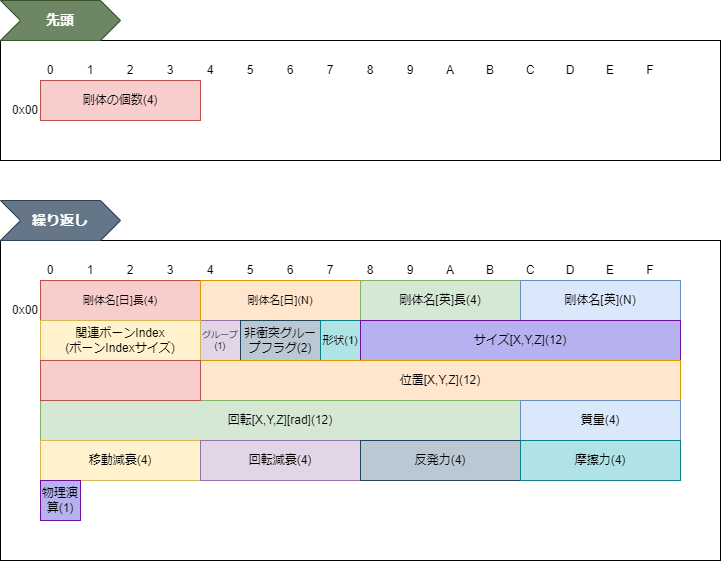

The diagram above was exported from draw.io. Its source (the exported page's mxGraphModel, read from the mxfile embedded in the PNG):
<mxGraphModel dx="1997" dy="1172" grid="1" gridSize="10" guides="1" tooltips="1" connect="1" arrows="1" fold="1" page="1" pageScale="1" pageWidth="827" pageHeight="1169" math="0" shadow="0">
  <root>
    <mxCell id="0" />
    <mxCell id="1" parent="0" />
    <mxCell id="84" value="" style="rounded=0;whiteSpace=wrap;html=1;" parent="1" vertex="1">
      <mxGeometry y="40" width="720" height="120" as="geometry" />
    </mxCell>
    <mxCell id="641" value="" style="rounded=0;whiteSpace=wrap;html=1;" parent="1" vertex="1">
      <mxGeometry y="240" width="720" height="320" as="geometry" />
    </mxCell>
    <mxCell id="38" value="0x00" style="text;html=1;strokeColor=none;fillColor=none;align=right;verticalAlign=middle;whiteSpace=wrap;rounded=0;" parent="1" vertex="1">
      <mxGeometry y="100" width="40" height="20" as="geometry" />
    </mxCell>
    <mxCell id="44" value="剛体の個数(4)" style="rounded=0;whiteSpace=wrap;html=1;fillColor=#f8cecc;strokeColor=#b85450;" parent="1" vertex="1">
      <mxGeometry x="40" y="80" width="160" height="40" as="geometry" />
    </mxCell>
    <mxCell id="85" value="先頭" style="shape=step;perimeter=stepPerimeter;whiteSpace=wrap;html=1;fixedSize=1;fillColor=#6d8764;strokeColor=#3A5431;fontColor=#ffffff;fontSize=14;fontStyle=1;align=center;" parent="1" vertex="1">
      <mxGeometry width="120" height="40" as="geometry" />
    </mxCell>
    <mxCell id="86" value="繰り返し" style="shape=step;perimeter=stepPerimeter;whiteSpace=wrap;html=1;fixedSize=1;fillColor=#647687;strokeColor=#314354;fontColor=#ffffff;fontSize=14;fontStyle=1;align=center;" parent="1" vertex="1">
      <mxGeometry y="200" width="120" height="40" as="geometry" />
    </mxCell>
    <mxCell id="87" value="1" style="text;html=1;strokeColor=none;fillColor=none;align=center;verticalAlign=middle;whiteSpace=wrap;rounded=0;" parent="1" vertex="1">
      <mxGeometry x="80" y="60" width="20" height="20" as="geometry" />
    </mxCell>
    <mxCell id="88" value="2" style="text;html=1;strokeColor=none;fillColor=none;align=center;verticalAlign=middle;whiteSpace=wrap;rounded=0;" parent="1" vertex="1">
      <mxGeometry x="120" y="60" width="20" height="20" as="geometry" />
    </mxCell>
    <mxCell id="89" value="3" style="text;html=1;strokeColor=none;fillColor=none;align=center;verticalAlign=middle;whiteSpace=wrap;rounded=0;" parent="1" vertex="1">
      <mxGeometry x="160" y="60" width="20" height="20" as="geometry" />
    </mxCell>
    <mxCell id="90" value="4" style="text;html=1;strokeColor=none;fillColor=none;align=center;verticalAlign=middle;whiteSpace=wrap;rounded=0;" parent="1" vertex="1">
      <mxGeometry x="200" y="60" width="20" height="20" as="geometry" />
    </mxCell>
    <mxCell id="91" value="5" style="text;html=1;strokeColor=none;fillColor=none;align=center;verticalAlign=middle;whiteSpace=wrap;rounded=0;" parent="1" vertex="1">
      <mxGeometry x="240" y="60" width="20" height="20" as="geometry" />
    </mxCell>
    <mxCell id="92" value="6" style="text;html=1;strokeColor=none;fillColor=none;align=center;verticalAlign=middle;whiteSpace=wrap;rounded=0;" parent="1" vertex="1">
      <mxGeometry x="280" y="60" width="20" height="20" as="geometry" />
    </mxCell>
    <mxCell id="93" value="7" style="text;html=1;strokeColor=none;fillColor=none;align=center;verticalAlign=middle;whiteSpace=wrap;rounded=0;" parent="1" vertex="1">
      <mxGeometry x="320" y="60" width="20" height="20" as="geometry" />
    </mxCell>
    <mxCell id="94" value="8" style="text;html=1;strokeColor=none;fillColor=none;align=center;verticalAlign=middle;whiteSpace=wrap;rounded=0;" parent="1" vertex="1">
      <mxGeometry x="360" y="60" width="20" height="20" as="geometry" />
    </mxCell>
    <mxCell id="95" value="9" style="text;html=1;strokeColor=none;fillColor=none;align=center;verticalAlign=middle;whiteSpace=wrap;rounded=0;" parent="1" vertex="1">
      <mxGeometry x="400" y="60" width="20" height="20" as="geometry" />
    </mxCell>
    <mxCell id="96" value="A" style="text;html=1;strokeColor=none;fillColor=none;align=center;verticalAlign=middle;whiteSpace=wrap;rounded=0;" parent="1" vertex="1">
      <mxGeometry x="440" y="60" width="20" height="20" as="geometry" />
    </mxCell>
    <mxCell id="97" value="B" style="text;html=1;strokeColor=none;fillColor=none;align=center;verticalAlign=middle;whiteSpace=wrap;rounded=0;" parent="1" vertex="1">
      <mxGeometry x="480" y="60" width="20" height="20" as="geometry" />
    </mxCell>
    <mxCell id="98" value="C" style="text;html=1;strokeColor=none;fillColor=none;align=center;verticalAlign=middle;whiteSpace=wrap;rounded=0;" parent="1" vertex="1">
      <mxGeometry x="520" y="60" width="20" height="20" as="geometry" />
    </mxCell>
    <mxCell id="99" value="D" style="text;html=1;strokeColor=none;fillColor=none;align=center;verticalAlign=middle;whiteSpace=wrap;rounded=0;" parent="1" vertex="1">
      <mxGeometry x="560" y="60" width="20" height="20" as="geometry" />
    </mxCell>
    <mxCell id="100" value="E" style="text;html=1;strokeColor=none;fillColor=none;align=center;verticalAlign=middle;whiteSpace=wrap;rounded=0;" parent="1" vertex="1">
      <mxGeometry x="600" y="60" width="20" height="20" as="geometry" />
    </mxCell>
    <mxCell id="101" value="F" style="text;html=1;strokeColor=none;fillColor=none;align=center;verticalAlign=middle;whiteSpace=wrap;rounded=0;" parent="1" vertex="1">
      <mxGeometry x="640" y="60" width="20" height="20" as="geometry" />
    </mxCell>
    <mxCell id="102" value="0" style="text;html=1;strokeColor=none;fillColor=none;align=center;verticalAlign=middle;whiteSpace=wrap;rounded=0;" parent="1" vertex="1">
      <mxGeometry x="40" y="60" width="20" height="20" as="geometry" />
    </mxCell>
    <mxCell id="642" value="1" style="text;html=1;strokeColor=none;fillColor=none;align=center;verticalAlign=middle;whiteSpace=wrap;rounded=0;" parent="1" vertex="1">
      <mxGeometry x="80" y="260" width="20" height="20" as="geometry" />
    </mxCell>
    <mxCell id="643" value="2" style="text;html=1;strokeColor=none;fillColor=none;align=center;verticalAlign=middle;whiteSpace=wrap;rounded=0;" parent="1" vertex="1">
      <mxGeometry x="120" y="260" width="20" height="20" as="geometry" />
    </mxCell>
    <mxCell id="644" value="3" style="text;html=1;strokeColor=none;fillColor=none;align=center;verticalAlign=middle;whiteSpace=wrap;rounded=0;" parent="1" vertex="1">
      <mxGeometry x="160" y="260" width="20" height="20" as="geometry" />
    </mxCell>
    <mxCell id="645" value="4" style="text;html=1;strokeColor=none;fillColor=none;align=center;verticalAlign=middle;whiteSpace=wrap;rounded=0;" parent="1" vertex="1">
      <mxGeometry x="200" y="260" width="20" height="20" as="geometry" />
    </mxCell>
    <mxCell id="646" value="5" style="text;html=1;strokeColor=none;fillColor=none;align=center;verticalAlign=middle;whiteSpace=wrap;rounded=0;" parent="1" vertex="1">
      <mxGeometry x="240" y="260" width="20" height="20" as="geometry" />
    </mxCell>
    <mxCell id="647" value="6" style="text;html=1;strokeColor=none;fillColor=none;align=center;verticalAlign=middle;whiteSpace=wrap;rounded=0;" parent="1" vertex="1">
      <mxGeometry x="280" y="260" width="20" height="20" as="geometry" />
    </mxCell>
    <mxCell id="648" value="7" style="text;html=1;strokeColor=none;fillColor=none;align=center;verticalAlign=middle;whiteSpace=wrap;rounded=0;" parent="1" vertex="1">
      <mxGeometry x="320" y="260" width="20" height="20" as="geometry" />
    </mxCell>
    <mxCell id="649" value="8" style="text;html=1;strokeColor=none;fillColor=none;align=center;verticalAlign=middle;whiteSpace=wrap;rounded=0;" parent="1" vertex="1">
      <mxGeometry x="360" y="260" width="20" height="20" as="geometry" />
    </mxCell>
    <mxCell id="650" value="9" style="text;html=1;strokeColor=none;fillColor=none;align=center;verticalAlign=middle;whiteSpace=wrap;rounded=0;" parent="1" vertex="1">
      <mxGeometry x="400" y="260" width="20" height="20" as="geometry" />
    </mxCell>
    <mxCell id="651" value="A" style="text;html=1;strokeColor=none;fillColor=none;align=center;verticalAlign=middle;whiteSpace=wrap;rounded=0;" parent="1" vertex="1">
      <mxGeometry x="440" y="260" width="20" height="20" as="geometry" />
    </mxCell>
    <mxCell id="652" value="B" style="text;html=1;strokeColor=none;fillColor=none;align=center;verticalAlign=middle;whiteSpace=wrap;rounded=0;" parent="1" vertex="1">
      <mxGeometry x="480" y="260" width="20" height="20" as="geometry" />
    </mxCell>
    <mxCell id="653" value="C" style="text;html=1;strokeColor=none;fillColor=none;align=center;verticalAlign=middle;whiteSpace=wrap;rounded=0;" parent="1" vertex="1">
      <mxGeometry x="520" y="260" width="20" height="20" as="geometry" />
    </mxCell>
    <mxCell id="654" value="D" style="text;html=1;strokeColor=none;fillColor=none;align=center;verticalAlign=middle;whiteSpace=wrap;rounded=0;" parent="1" vertex="1">
      <mxGeometry x="560" y="260" width="20" height="20" as="geometry" />
    </mxCell>
    <mxCell id="655" value="E" style="text;html=1;strokeColor=none;fillColor=none;align=center;verticalAlign=middle;whiteSpace=wrap;rounded=0;" parent="1" vertex="1">
      <mxGeometry x="600" y="260" width="20" height="20" as="geometry" />
    </mxCell>
    <mxCell id="656" value="F" style="text;html=1;strokeColor=none;fillColor=none;align=center;verticalAlign=middle;whiteSpace=wrap;rounded=0;" parent="1" vertex="1">
      <mxGeometry x="640" y="260" width="20" height="20" as="geometry" />
    </mxCell>
    <mxCell id="657" value="0x00" style="text;html=1;strokeColor=none;fillColor=none;align=right;verticalAlign=middle;whiteSpace=wrap;rounded=0;" parent="1" vertex="1">
      <mxGeometry y="300" width="40" height="20" as="geometry" />
    </mxCell>
    <mxCell id="658" value="剛体名[日]長(4)" style="rounded=0;whiteSpace=wrap;html=1;fillColor=#f8cecc;strokeColor=#b85450;fontSize=11;" parent="1" vertex="1">
      <mxGeometry x="40" y="280" width="160" height="40" as="geometry" />
    </mxCell>
    <mxCell id="659" value="&lt;span style=&quot;font-size: 11px;&quot;&gt;剛体名[日](N)&lt;/span&gt;" style="rounded=0;whiteSpace=wrap;html=1;fillColor=#ffe6cc;strokeColor=#d79b00;fontSize=7;" parent="1" vertex="1">
      <mxGeometry x="200" y="280" width="160" height="40" as="geometry" />
    </mxCell>
    <mxCell id="660" value="0" style="text;html=1;strokeColor=none;fillColor=none;align=center;verticalAlign=middle;whiteSpace=wrap;rounded=0;" parent="1" vertex="1">
      <mxGeometry x="40" y="260" width="20" height="20" as="geometry" />
    </mxCell>
    <mxCell id="661" value="剛体名[英]長(4)" style="rounded=0;whiteSpace=wrap;html=1;fillColor=#d5e8d4;strokeColor=#82b366;" parent="1" vertex="1">
      <mxGeometry x="360" y="280" width="160" height="40" as="geometry" />
    </mxCell>
    <mxCell id="664" value="グループ&lt;br style=&quot;font-size: 9px;&quot;&gt;(1)" style="rounded=0;whiteSpace=wrap;html=1;fillColor=#e1d5e7;strokeColor=#9673a6;fontSize=9;" parent="1" vertex="1">
      <mxGeometry x="200" y="320" width="40" height="40" as="geometry" />
    </mxCell>
    <mxCell id="665" value="剛体名[英](N)" style="rounded=0;whiteSpace=wrap;html=1;fillColor=#dae8fc;strokeColor=#6c8ebf;" parent="1" vertex="1">
      <mxGeometry x="520" y="280" width="160" height="40" as="geometry" />
    </mxCell>
    <mxCell id="666" value="関連ボーンIndex&lt;br&gt;(ボーンIndexサイズ)" style="rounded=0;whiteSpace=wrap;html=1;fillColor=#fff2cc;strokeColor=#d6b656;" parent="1" vertex="1">
      <mxGeometry x="40" y="320" width="160" height="40" as="geometry" />
    </mxCell>
    <mxCell id="668" value="非衝突グループフラグ(2)" style="rounded=0;whiteSpace=wrap;html=1;fillColor=#bac8d3;strokeColor=#23445d;" parent="1" vertex="1">
      <mxGeometry x="240" y="320" width="80" height="40" as="geometry" />
    </mxCell>
    <mxCell id="670" value="形状(1)" style="rounded=0;whiteSpace=wrap;html=1;fillColor=#b0e3e6;strokeColor=#0e8088;fontSize=11;" parent="1" vertex="1">
      <mxGeometry x="320" y="320" width="40" height="40" as="geometry" />
    </mxCell>
    <mxCell id="672" value="&lt;span style=&quot;font-size: 12px;&quot;&gt;サイズ[X,Y,Z](12)&lt;/span&gt;" style="rounded=0;whiteSpace=wrap;html=1;fillColor=#B6B2F0;strokeColor=#6F119E;fontSize=7;" parent="1" vertex="1">
      <mxGeometry x="360" y="320" width="320" height="40" as="geometry" />
    </mxCell>
    <mxCell id="673" value="位置[X,Y,Z](12)" style="rounded=0;whiteSpace=wrap;html=1;fillColor=#ffe6cc;strokeColor=#d79b00;fontSize=12;" parent="1" vertex="1">
      <mxGeometry x="200" y="360" width="480" height="40" as="geometry" />
    </mxCell>
    <mxCell id="682" value="回転[X,Y,Z][rad](12)" style="rounded=0;whiteSpace=wrap;html=1;fillColor=#d5e8d4;strokeColor=#82b366;fontSize=12;" parent="1" vertex="1">
      <mxGeometry x="40" y="400" width="480" height="40" as="geometry" />
    </mxCell>
    <mxCell id="683" value="質量(4)" style="rounded=0;whiteSpace=wrap;html=1;fillColor=#dae8fc;strokeColor=#6c8ebf;" parent="1" vertex="1">
      <mxGeometry x="520" y="400" width="160" height="40" as="geometry" />
    </mxCell>
    <mxCell id="691" value="" style="rounded=0;whiteSpace=wrap;html=1;fillColor=#f8cecc;strokeColor=#b85450;fontSize=7;" parent="1" vertex="1">
      <mxGeometry x="40" y="360" width="160" height="40" as="geometry" />
    </mxCell>
    <mxCell id="692" value="移動減衰(4)" style="rounded=0;whiteSpace=wrap;html=1;fillColor=#fff2cc;strokeColor=#d6b656;" parent="1" vertex="1">
      <mxGeometry x="40" y="440" width="160" height="40" as="geometry" />
    </mxCell>
    <mxCell id="693" value="回転減衰(4)" style="rounded=0;whiteSpace=wrap;html=1;fillColor=#e1d5e7;strokeColor=#9673a6;fontSize=12;" parent="1" vertex="1">
      <mxGeometry x="200" y="440" width="160" height="40" as="geometry" />
    </mxCell>
    <mxCell id="694" value="反発力(4)" style="rounded=0;whiteSpace=wrap;html=1;fillColor=#b1ddf0;strokeColor=#10739e;" parent="1" vertex="1">
      <mxGeometry x="360" y="440" width="160" height="40" as="geometry" />
    </mxCell>
    <mxCell id="695" value="摩擦力(4)" style="rounded=0;whiteSpace=wrap;html=1;fillColor=#B6B2F0;strokeColor=#6F119E;fontSize=12;" parent="1" vertex="1">
      <mxGeometry x="520" y="440" width="160" height="40" as="geometry" />
    </mxCell>
    <mxCell id="696" value="&lt;span style=&quot;font-size: 12px;&quot;&gt;物理演算(1)&lt;/span&gt;" style="rounded=0;whiteSpace=wrap;html=1;fillColor=#B6B2F0;strokeColor=#6F119E;fontSize=7;" parent="1" vertex="1">
      <mxGeometry x="40" y="480" width="40" height="40" as="geometry" />
    </mxCell>
    <mxCell id="697" value="反発力(4)" style="rounded=0;whiteSpace=wrap;html=1;fillColor=#bac8d3;strokeColor=#23445d;" parent="1" vertex="1">
      <mxGeometry x="360" y="440" width="160" height="40" as="geometry" />
    </mxCell>
    <mxCell id="698" value="摩擦力(4)" style="rounded=0;whiteSpace=wrap;html=1;fillColor=#b0e3e6;strokeColor=#0e8088;fontSize=12;" parent="1" vertex="1">
      <mxGeometry x="520" y="440" width="160" height="40" as="geometry" />
    </mxCell>
  </root>
</mxGraphModel>